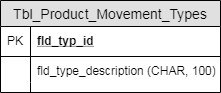

The diagram above was exported from draw.io. Its source (the exported page's mxGraphModel, read from the mxfile embedded in the PNG):
<mxGraphModel dx="2740" dy="1976" grid="1" gridSize="10" guides="1" tooltips="1" connect="1" arrows="1" fold="1" page="1" pageScale="1" pageWidth="827" pageHeight="1169" math="0" shadow="0">
  <root>
    <mxCell id="0" />
    <mxCell id="1" parent="0" />
    <mxCell id="2" value="Tbl_Product_Movement_Types" style="swimlane;fontStyle=0;childLayout=stackLayout;horizontal=1;startSize=26;fillColor=#e0e0e0;horizontalStack=0;resizeParent=1;resizeParentMax=0;resizeLast=0;collapsible=1;marginBottom=0;swimlaneFillColor=#ffffff;align=center;fontSize=14;" vertex="1" parent="1">
      <mxGeometry x="-530" y="-348" width="220" height="92" as="geometry" />
    </mxCell>
    <mxCell id="3" value="fld_typ_id" style="shape=partialRectangle;top=0;left=0;right=0;bottom=1;align=left;verticalAlign=middle;fillColor=none;spacingLeft=34;spacingRight=4;overflow=hidden;rotatable=0;points=[[0,0.5],[1,0.5]];portConstraint=eastwest;dropTarget=0;fontStyle=5;fontSize=12;" vertex="1" parent="2">
      <mxGeometry y="26" width="220" height="30" as="geometry" />
    </mxCell>
    <mxCell id="4" value="PK" style="shape=partialRectangle;top=0;left=0;bottom=0;fillColor=none;align=left;verticalAlign=middle;spacingLeft=4;spacingRight=4;overflow=hidden;rotatable=0;points=[];portConstraint=eastwest;part=1;fontSize=12;" vertex="1" connectable="0" parent="3">
      <mxGeometry width="30" height="30" as="geometry" />
    </mxCell>
    <mxCell id="5" value="fld_type_description (CHAR, 100)" style="shape=partialRectangle;top=0;left=0;right=0;bottom=0;align=left;verticalAlign=top;fillColor=none;spacingLeft=34;spacingRight=4;overflow=hidden;rotatable=0;points=[[0,0.5],[1,0.5]];portConstraint=eastwest;dropTarget=0;fontSize=12;" vertex="1" parent="2">
      <mxGeometry y="56" width="220" height="26" as="geometry" />
    </mxCell>
    <mxCell id="6" value="" style="shape=partialRectangle;top=0;left=0;bottom=0;fillColor=none;align=left;verticalAlign=top;spacingLeft=4;spacingRight=4;overflow=hidden;rotatable=0;points=[];portConstraint=eastwest;part=1;fontSize=12;" vertex="1" connectable="0" parent="5">
      <mxGeometry width="30" height="26" as="geometry" />
    </mxCell>
    <mxCell id="7" value="" style="shape=partialRectangle;top=0;left=0;right=0;bottom=0;align=left;verticalAlign=top;fillColor=none;spacingLeft=34;spacingRight=4;overflow=hidden;rotatable=0;points=[[0,0.5],[1,0.5]];portConstraint=eastwest;dropTarget=0;fontSize=12;" vertex="1" parent="2">
      <mxGeometry y="82" width="220" height="10" as="geometry" />
    </mxCell>
    <mxCell id="8" value="" style="shape=partialRectangle;top=0;left=0;bottom=0;fillColor=none;align=left;verticalAlign=top;spacingLeft=4;spacingRight=4;overflow=hidden;rotatable=0;points=[];portConstraint=eastwest;part=1;fontSize=12;" vertex="1" connectable="0" parent="7">
      <mxGeometry width="30" height="10" as="geometry" />
    </mxCell>
  </root>
</mxGraphModel>